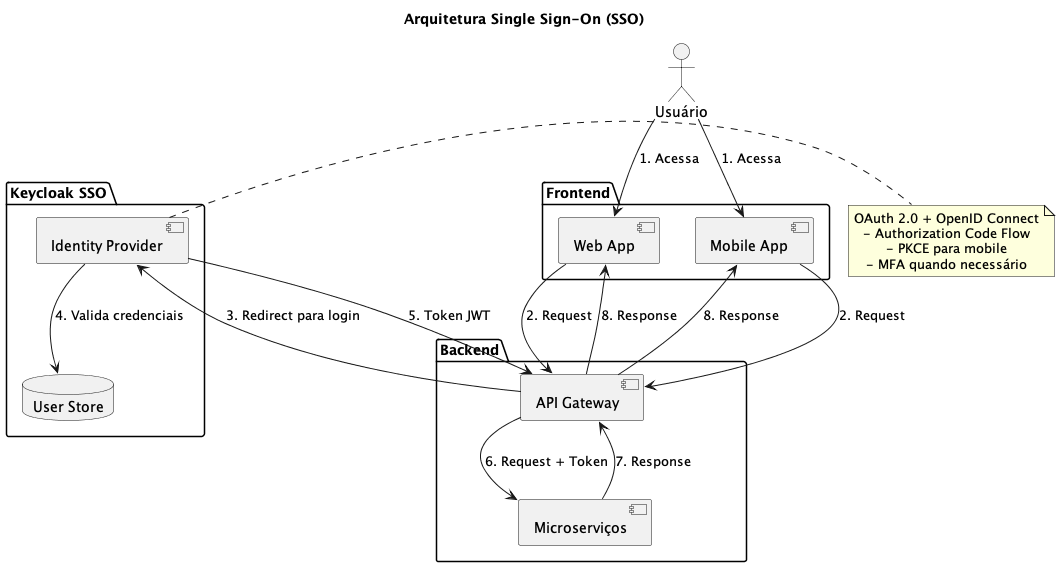

The diagram above was rendered by PlantUML. Its source (embedded in the PNG):
@startuml
skinparam backgroundColor transparent
skinparam defaultTextAlignment center
skinparam componentStyle uml2

!define RECTANGLE class

title Arquitetura Single Sign-On (SSO)

package "Frontend" {
    [Web App] as webapp
    [Mobile App] as mobile
}

package "Backend" {
    [API Gateway] as gateway
    [Microserviços] as services
}

package "Keycloak SSO" {
    [Identity Provider] as idp
    database "User Store" as userstore
}

actor "Usuário" as user

user --> webapp : 1. Acessa
user --> mobile : 1. Acessa
webapp --> gateway : 2. Request
mobile --> gateway : 2. Request
gateway --> idp : 3. Redirect para login
idp --> userstore : 4. Valida credenciais
idp --> gateway : 5. Token JWT
gateway --> services : 6. Request + Token
services --> gateway : 7. Response
gateway --> webapp : 8. Response
gateway --> mobile : 8. Response

note right of idp
  OAuth 2.0 + OpenID Connect
  - Authorization Code Flow
  - PKCE para mobile
  - MFA quando necessário
end note

@enduml